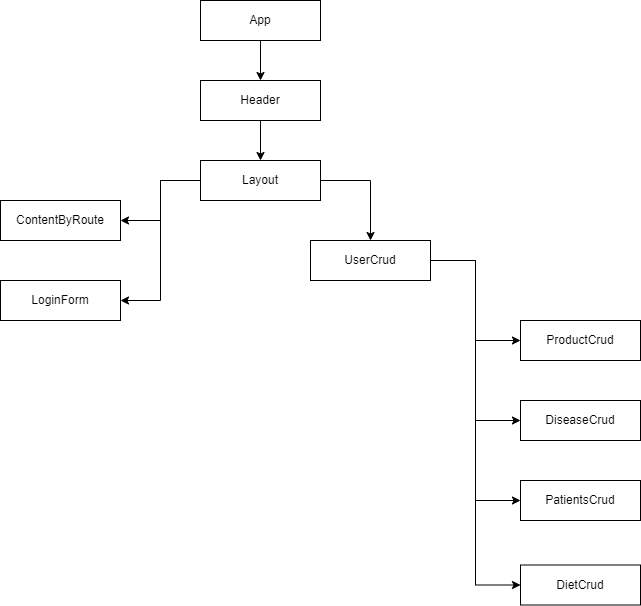

The diagram above was exported from draw.io. Its source (the exported page's mxGraphModel, read from the mxfile embedded in the PNG):
<mxGraphModel dx="1050" dy="617" grid="1" gridSize="10" guides="1" tooltips="1" connect="1" arrows="1" fold="1" page="1" pageScale="1" pageWidth="827" pageHeight="1169" math="0" shadow="0">
  <root>
    <mxCell id="0" />
    <mxCell id="1" parent="0" />
    <mxCell id="UVPaw-or5rHGEfwGwZRJ-39" style="edgeStyle=orthogonalEdgeStyle;rounded=0;orthogonalLoop=1;jettySize=auto;html=1;exitX=0.5;exitY=1;exitDx=0;exitDy=0;" edge="1" parent="1" source="UVPaw-or5rHGEfwGwZRJ-18" target="UVPaw-or5rHGEfwGwZRJ-33">
      <mxGeometry relative="1" as="geometry" />
    </mxCell>
    <mxCell id="UVPaw-or5rHGEfwGwZRJ-18" value="App" style="rounded=0;whiteSpace=wrap;html=1;" vertex="1" parent="1">
      <mxGeometry x="320" width="120" height="40" as="geometry" />
    </mxCell>
    <mxCell id="UVPaw-or5rHGEfwGwZRJ-30" value="LoginForm" style="rounded=0;whiteSpace=wrap;html=1;" vertex="1" parent="1">
      <mxGeometry x="120" y="280" width="120" height="40" as="geometry" />
    </mxCell>
    <mxCell id="UVPaw-or5rHGEfwGwZRJ-31" value="ContentByRoute" style="rounded=0;whiteSpace=wrap;html=1;" vertex="1" parent="1">
      <mxGeometry x="120" y="200" width="120" height="40" as="geometry" />
    </mxCell>
    <mxCell id="UVPaw-or5rHGEfwGwZRJ-41" style="edgeStyle=orthogonalEdgeStyle;rounded=0;orthogonalLoop=1;jettySize=auto;html=1;exitX=0;exitY=0.5;exitDx=0;exitDy=0;entryX=1;entryY=0.5;entryDx=0;entryDy=0;" edge="1" parent="1" source="UVPaw-or5rHGEfwGwZRJ-32" target="UVPaw-or5rHGEfwGwZRJ-31">
      <mxGeometry relative="1" as="geometry" />
    </mxCell>
    <mxCell id="UVPaw-or5rHGEfwGwZRJ-42" style="edgeStyle=orthogonalEdgeStyle;rounded=0;orthogonalLoop=1;jettySize=auto;html=1;exitX=0;exitY=0.5;exitDx=0;exitDy=0;entryX=1;entryY=0.5;entryDx=0;entryDy=0;" edge="1" parent="1" source="UVPaw-or5rHGEfwGwZRJ-32" target="UVPaw-or5rHGEfwGwZRJ-30">
      <mxGeometry relative="1" as="geometry" />
    </mxCell>
    <mxCell id="UVPaw-or5rHGEfwGwZRJ-68" style="edgeStyle=orthogonalEdgeStyle;rounded=0;orthogonalLoop=1;jettySize=auto;html=1;exitX=1;exitY=0.5;exitDx=0;exitDy=0;entryX=0.5;entryY=0;entryDx=0;entryDy=0;" edge="1" parent="1" source="UVPaw-or5rHGEfwGwZRJ-32" target="UVPaw-or5rHGEfwGwZRJ-35">
      <mxGeometry relative="1" as="geometry" />
    </mxCell>
    <mxCell id="UVPaw-or5rHGEfwGwZRJ-32" value="Layout" style="rounded=0;whiteSpace=wrap;html=1;" vertex="1" parent="1">
      <mxGeometry x="320" y="160" width="120" height="40" as="geometry" />
    </mxCell>
    <mxCell id="UVPaw-or5rHGEfwGwZRJ-40" style="edgeStyle=orthogonalEdgeStyle;rounded=0;orthogonalLoop=1;jettySize=auto;html=1;exitX=0.5;exitY=1;exitDx=0;exitDy=0;entryX=0.5;entryY=0;entryDx=0;entryDy=0;" edge="1" parent="1" source="UVPaw-or5rHGEfwGwZRJ-33" target="UVPaw-or5rHGEfwGwZRJ-32">
      <mxGeometry relative="1" as="geometry" />
    </mxCell>
    <mxCell id="UVPaw-or5rHGEfwGwZRJ-33" value="Header" style="rounded=0;whiteSpace=wrap;html=1;" vertex="1" parent="1">
      <mxGeometry x="320" y="80" width="120" height="40" as="geometry" />
    </mxCell>
    <mxCell id="UVPaw-or5rHGEfwGwZRJ-53" style="edgeStyle=orthogonalEdgeStyle;rounded=0;orthogonalLoop=1;jettySize=auto;html=1;exitX=1;exitY=0.5;exitDx=0;exitDy=0;entryX=0;entryY=0.5;entryDx=0;entryDy=0;" edge="1" parent="1" source="UVPaw-or5rHGEfwGwZRJ-35" target="UVPaw-or5rHGEfwGwZRJ-36">
      <mxGeometry relative="1" as="geometry" />
    </mxCell>
    <mxCell id="UVPaw-or5rHGEfwGwZRJ-54" style="edgeStyle=orthogonalEdgeStyle;rounded=0;orthogonalLoop=1;jettySize=auto;html=1;exitX=1;exitY=0.5;exitDx=0;exitDy=0;entryX=0;entryY=0.5;entryDx=0;entryDy=0;" edge="1" parent="1" source="UVPaw-or5rHGEfwGwZRJ-35" target="UVPaw-or5rHGEfwGwZRJ-37">
      <mxGeometry relative="1" as="geometry" />
    </mxCell>
    <mxCell id="UVPaw-or5rHGEfwGwZRJ-55" style="edgeStyle=orthogonalEdgeStyle;rounded=0;orthogonalLoop=1;jettySize=auto;html=1;exitX=1;exitY=0.5;exitDx=0;exitDy=0;entryX=0;entryY=0.5;entryDx=0;entryDy=0;" edge="1" parent="1" source="UVPaw-or5rHGEfwGwZRJ-35" target="UVPaw-or5rHGEfwGwZRJ-46">
      <mxGeometry relative="1" as="geometry" />
    </mxCell>
    <mxCell id="UVPaw-or5rHGEfwGwZRJ-56" style="edgeStyle=orthogonalEdgeStyle;rounded=0;orthogonalLoop=1;jettySize=auto;html=1;exitX=1;exitY=0.5;exitDx=0;exitDy=0;entryX=0;entryY=0.5;entryDx=0;entryDy=0;" edge="1" parent="1" source="UVPaw-or5rHGEfwGwZRJ-35" target="UVPaw-or5rHGEfwGwZRJ-47">
      <mxGeometry relative="1" as="geometry" />
    </mxCell>
    <mxCell id="UVPaw-or5rHGEfwGwZRJ-35" value="UserCrud" style="rounded=0;whiteSpace=wrap;html=1;" vertex="1" parent="1">
      <mxGeometry x="430" y="240" width="120" height="40" as="geometry" />
    </mxCell>
    <mxCell id="UVPaw-or5rHGEfwGwZRJ-36" value="ProductCrud" style="rounded=0;whiteSpace=wrap;html=1;" vertex="1" parent="1">
      <mxGeometry x="640" y="320" width="120" height="40" as="geometry" />
    </mxCell>
    <mxCell id="UVPaw-or5rHGEfwGwZRJ-37" value="DiseaseCrud" style="rounded=0;whiteSpace=wrap;html=1;" vertex="1" parent="1">
      <mxGeometry x="640" y="400" width="120" height="40" as="geometry" />
    </mxCell>
    <mxCell id="UVPaw-or5rHGEfwGwZRJ-46" value="PatientsCrud" style="rounded=0;whiteSpace=wrap;html=1;" vertex="1" parent="1">
      <mxGeometry x="640" y="480" width="120" height="40" as="geometry" />
    </mxCell>
    <mxCell id="UVPaw-or5rHGEfwGwZRJ-47" value="DietCrud" style="rounded=0;whiteSpace=wrap;html=1;" vertex="1" parent="1">
      <mxGeometry x="640" y="564.5" width="120" height="40" as="geometry" />
    </mxCell>
  </root>
</mxGraphModel>